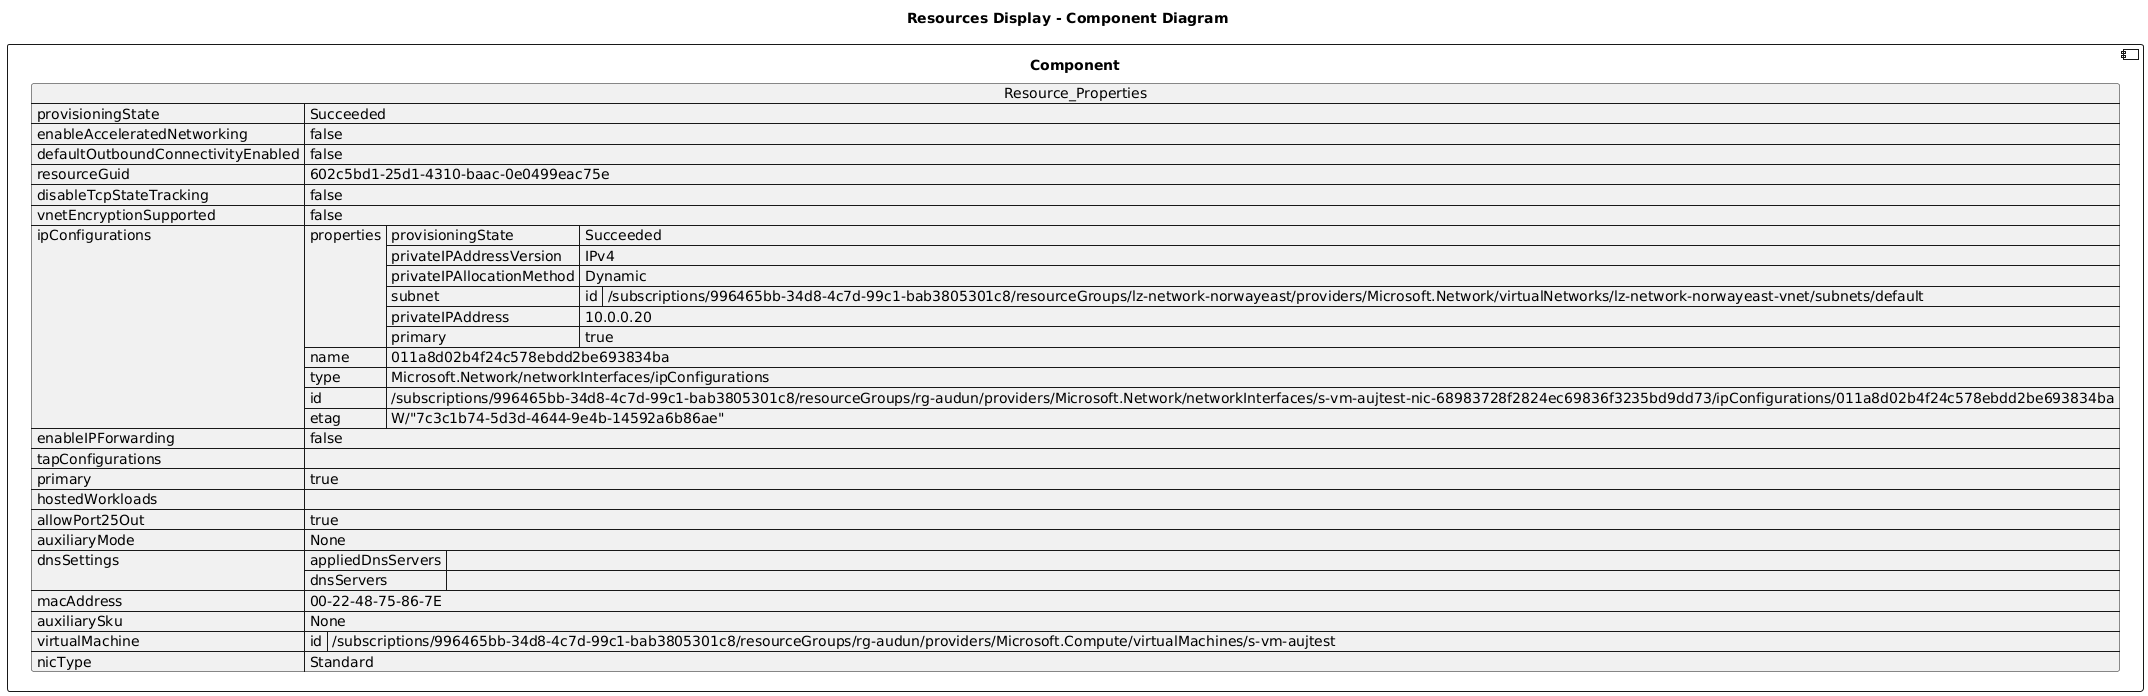

The diagram above was rendered by PlantUML. Its source (embedded in the PNG):
@startuml

title Resources Display - Component Diagram

component Component {

json  Resource_Properties {
  "provisioningState": "Succeeded",
  "enableAcceleratedNetworking": false,
  "defaultOutboundConnectivityEnabled": false,
  "resourceGuid": "602c5bd1-25d1-4310-baac-0e0499eac75e",
  "disableTcpStateTracking": false,
  "vnetEncryptionSupported": false,
  "ipConfigurations": [
    {
      "properties": {
        "provisioningState": "Succeeded",
        "privateIPAddressVersion": "IPv4",
        "privateIPAllocationMethod": "Dynamic",
        "subnet": {
          "id": "/subscriptions/996465bb-34d8-4c7d-99c1-bab3805301c8/resourceGroups/lz-network-norwayeast/providers/Microsoft.Network/virtualNetworks/lz-network-norwayeast-vnet/subnets/default"
        },
        "privateIPAddress": "10.0.0.20",
        "primary": true
      },
      "name": "011a8d02b4f24c578ebdd2be693834ba",
      "type": "Microsoft.Network/networkInterfaces/ipConfigurations",
      "id": "/subscriptions/996465bb-34d8-4c7d-99c1-bab3805301c8/resourceGroups/rg-audun/providers/Microsoft.Network/networkInterfaces/s-vm-aujtest-nic-68983728f2824ec69836f3235bd9dd73/ipConfigurations/011a8d02b4f24c578ebdd2be693834ba",
      "etag": "W/\"7c3c1b74-5d3d-4644-9e4b-14592a6b86ae\""
    }
  ],
  "enableIPForwarding": false,
  "tapConfigurations": [],
  "primary": true,
  "hostedWorkloads": [],
  "allowPort25Out": true,
  "auxiliaryMode": "None",
  "dnsSettings": {
    "appliedDnsServers": [],
    "dnsServers": []
  },
  "macAddress": "00-22-48-75-86-7E",
  "auxiliarySku": "None",
  "virtualMachine": {
    "id": "/subscriptions/996465bb-34d8-4c7d-99c1-bab3805301c8/resourceGroups/rg-audun/providers/Microsoft.Compute/virtualMachines/s-vm-aujtest"
  },
  "nicType": "Standard"
}
}
@enduml